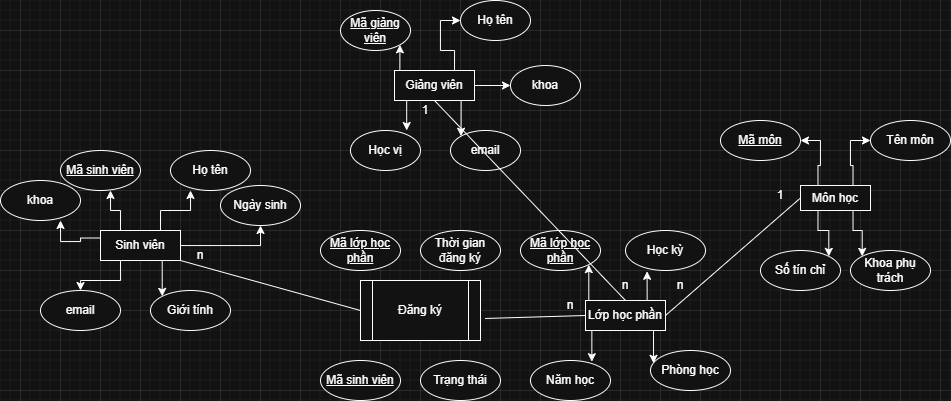

The diagram above was exported from draw.io. Its source (the exported page's mxGraphModel, read from the mxfile embedded in the PNG):
<mxGraphModel dx="2053" dy="1830" grid="1" gridSize="10" guides="1" tooltips="1" connect="1" arrows="1" fold="1" page="1" pageScale="1" pageWidth="827" pageHeight="1169" math="0" shadow="0">
  <root>
    <mxCell id="0" />
    <mxCell id="1" parent="0" />
    <mxCell id="E-V6t9ar4I8yffGTjKmH-23" edge="1" parent="1" source="E-V6t9ar4I8yffGTjKmH-1" style="edgeStyle=orthogonalEdgeStyle;rounded=0;orthogonalLoop=1;jettySize=auto;html=1;exitX=0.25;exitY=0;exitDx=0;exitDy=0;entryX=1;entryY=0.5;entryDx=0;entryDy=0;" target="E-V6t9ar4I8yffGTjKmH-13">
      <mxGeometry relative="1" as="geometry" />
    </mxCell>
    <mxCell id="E-V6t9ar4I8yffGTjKmH-24" edge="1" parent="1" source="E-V6t9ar4I8yffGTjKmH-1" style="edgeStyle=orthogonalEdgeStyle;rounded=0;orthogonalLoop=1;jettySize=auto;html=1;exitX=0.75;exitY=0;exitDx=0;exitDy=0;entryX=0;entryY=0.5;entryDx=0;entryDy=0;" target="E-V6t9ar4I8yffGTjKmH-15">
      <mxGeometry relative="1" as="geometry" />
    </mxCell>
    <mxCell id="E-V6t9ar4I8yffGTjKmH-25" edge="1" parent="1" source="E-V6t9ar4I8yffGTjKmH-1" style="edgeStyle=orthogonalEdgeStyle;rounded=0;orthogonalLoop=1;jettySize=auto;html=1;exitX=0.25;exitY=1;exitDx=0;exitDy=0;entryX=1;entryY=0;entryDx=0;entryDy=0;" target="E-V6t9ar4I8yffGTjKmH-14">
      <mxGeometry relative="1" as="geometry" />
    </mxCell>
    <mxCell id="E-V6t9ar4I8yffGTjKmH-26" edge="1" parent="1" source="E-V6t9ar4I8yffGTjKmH-1" style="edgeStyle=orthogonalEdgeStyle;rounded=0;orthogonalLoop=1;jettySize=auto;html=1;exitX=0.75;exitY=1;exitDx=0;exitDy=0;entryX=0;entryY=0;entryDx=0;entryDy=0;" target="E-V6t9ar4I8yffGTjKmH-16">
      <mxGeometry relative="1" as="geometry" />
    </mxCell>
    <mxCell id="E-V6t9ar4I8yffGTjKmH-1" parent="1" style="rounded=0;whiteSpace=wrap;html=1;" value="Môn học" vertex="1">
      <mxGeometry height="25" width="70" x="740" y="35" as="geometry" />
    </mxCell>
    <mxCell id="E-V6t9ar4I8yffGTjKmH-21" edge="1" parent="1" source="E-V6t9ar4I8yffGTjKmH-3" style="edgeStyle=orthogonalEdgeStyle;rounded=0;orthogonalLoop=1;jettySize=auto;html=1;exitX=0.75;exitY=1;exitDx=0;exitDy=0;entryX=0;entryY=0;entryDx=0;entryDy=0;" target="E-V6t9ar4I8yffGTjKmH-9">
      <mxGeometry relative="1" as="geometry" />
    </mxCell>
    <mxCell id="E-V6t9ar4I8yffGTjKmH-22" edge="1" parent="1" source="E-V6t9ar4I8yffGTjKmH-3" style="edgeStyle=orthogonalEdgeStyle;rounded=0;orthogonalLoop=1;jettySize=auto;html=1;exitX=0.25;exitY=1;exitDx=0;exitDy=0;entryX=0.5;entryY=0;entryDx=0;entryDy=0;" target="E-V6t9ar4I8yffGTjKmH-8">
      <mxGeometry relative="1" as="geometry" />
    </mxCell>
    <mxCell id="E-V6t9ar4I8yffGTjKmH-46" edge="1" parent="1" source="E-V6t9ar4I8yffGTjKmH-3" style="edgeStyle=orthogonalEdgeStyle;rounded=0;orthogonalLoop=1;jettySize=auto;html=1;entryX=0.5;entryY=1;entryDx=0;entryDy=0;" target="E-V6t9ar4I8yffGTjKmH-10" value="">
      <mxGeometry relative="1" as="geometry">
        <mxPoint x="180" y="70" as="targetPoint" />
      </mxGeometry>
    </mxCell>
    <mxCell id="E-V6t9ar4I8yffGTjKmH-3" parent="1" style="rounded=0;whiteSpace=wrap;html=1;" value="Sinh viên" vertex="1">
      <mxGeometry height="30" width="80" x="40" y="80" as="geometry" />
    </mxCell>
    <mxCell id="E-V6t9ar4I8yffGTjKmH-32" edge="1" parent="1" source="E-V6t9ar4I8yffGTjKmH-4" style="edgeStyle=orthogonalEdgeStyle;rounded=0;orthogonalLoop=1;jettySize=auto;html=1;exitX=0.25;exitY=0;exitDx=0;exitDy=0;entryX=1;entryY=1;entryDx=0;entryDy=0;" target="E-V6t9ar4I8yffGTjKmH-27">
      <mxGeometry relative="1" as="geometry" />
    </mxCell>
    <mxCell id="E-V6t9ar4I8yffGTjKmH-33" edge="1" parent="1" source="E-V6t9ar4I8yffGTjKmH-4" style="edgeStyle=orthogonalEdgeStyle;rounded=0;orthogonalLoop=1;jettySize=auto;html=1;exitX=0.75;exitY=0;exitDx=0;exitDy=0;entryX=0;entryY=0.5;entryDx=0;entryDy=0;" target="E-V6t9ar4I8yffGTjKmH-30">
      <mxGeometry relative="1" as="geometry" />
    </mxCell>
    <mxCell id="E-V6t9ar4I8yffGTjKmH-34" edge="1" parent="1" source="E-V6t9ar4I8yffGTjKmH-4" style="edgeStyle=orthogonalEdgeStyle;rounded=0;orthogonalLoop=1;jettySize=auto;html=1;exitX=1;exitY=0.5;exitDx=0;exitDy=0;entryX=0;entryY=0.5;entryDx=0;entryDy=0;" target="E-V6t9ar4I8yffGTjKmH-31">
      <mxGeometry relative="1" as="geometry" />
    </mxCell>
    <mxCell id="E-V6t9ar4I8yffGTjKmH-36" edge="1" parent="1" source="E-V6t9ar4I8yffGTjKmH-4" style="edgeStyle=orthogonalEdgeStyle;rounded=0;orthogonalLoop=1;jettySize=auto;html=1;exitX=0.75;exitY=1;exitDx=0;exitDy=0;entryX=0;entryY=0;entryDx=0;entryDy=0;" target="E-V6t9ar4I8yffGTjKmH-29">
      <mxGeometry relative="1" as="geometry" />
    </mxCell>
    <mxCell id="E-V6t9ar4I8yffGTjKmH-4" parent="1" style="rounded=0;whiteSpace=wrap;html=1;" value="Giảng viên" vertex="1">
      <mxGeometry height="30" width="80" x="334" y="-80" as="geometry" />
    </mxCell>
    <mxCell id="E-V6t9ar4I8yffGTjKmH-41" edge="1" parent="1" source="E-V6t9ar4I8yffGTjKmH-5" style="edgeStyle=orthogonalEdgeStyle;rounded=0;orthogonalLoop=1;jettySize=auto;html=1;exitX=0.25;exitY=0;exitDx=0;exitDy=0;entryX=1;entryY=1;entryDx=0;entryDy=0;" target="E-V6t9ar4I8yffGTjKmH-37">
      <mxGeometry relative="1" as="geometry" />
    </mxCell>
    <mxCell id="E-V6t9ar4I8yffGTjKmH-5" parent="1" style="rounded=0;whiteSpace=wrap;html=1;" value="Lớp học phần" vertex="1">
      <mxGeometry height="30" width="80" x="525" y="150" as="geometry" />
    </mxCell>
    <mxCell id="E-V6t9ar4I8yffGTjKmH-6" parent="1" style="shape=process;whiteSpace=wrap;html=1;backgroundOutline=1;" value="Đăng ký" vertex="1">
      <mxGeometry height="60" width="120" x="300" y="130" as="geometry" />
    </mxCell>
    <mxCell id="E-V6t9ar4I8yffGTjKmH-7" parent="1" style="ellipse;whiteSpace=wrap;html=1;" value="khoa" vertex="1">
      <mxGeometry height="40" width="80" x="-60" y="30" as="geometry" />
    </mxCell>
    <mxCell id="E-V6t9ar4I8yffGTjKmH-8" parent="1" style="ellipse;whiteSpace=wrap;html=1;" value="email" vertex="1">
      <mxGeometry height="40" width="80" x="-20" y="140" as="geometry" />
    </mxCell>
    <mxCell id="E-V6t9ar4I8yffGTjKmH-9" parent="1" style="ellipse;whiteSpace=wrap;html=1;" value="Giới tính" vertex="1">
      <mxGeometry height="40" width="80" x="90" y="140" as="geometry" />
    </mxCell>
    <mxCell id="E-V6t9ar4I8yffGTjKmH-10" parent="1" style="ellipse;whiteSpace=wrap;html=1;" value="Ngày sinh" vertex="1">
      <mxGeometry height="40" width="80" x="160" y="35" as="geometry" />
    </mxCell>
    <mxCell id="E-V6t9ar4I8yffGTjKmH-11" parent="1" style="ellipse;whiteSpace=wrap;html=1;fontStyle=4" value="Mã sinh viên" vertex="1">
      <mxGeometry height="40" width="80" as="geometry" />
    </mxCell>
    <mxCell id="E-V6t9ar4I8yffGTjKmH-12" parent="1" style="ellipse;whiteSpace=wrap;html=1;" value="Họ tên" vertex="1">
      <mxGeometry height="40" width="80" x="110" as="geometry" />
    </mxCell>
    <mxCell id="E-V6t9ar4I8yffGTjKmH-13" parent="1" style="ellipse;whiteSpace=wrap;html=1;fontStyle=4" value="Mã môn" vertex="1">
      <mxGeometry height="40" width="80" x="660" y="-30" as="geometry" />
    </mxCell>
    <mxCell id="E-V6t9ar4I8yffGTjKmH-14" parent="1" style="ellipse;whiteSpace=wrap;html=1;" value="Số tín chỉ" vertex="1">
      <mxGeometry height="40" width="80" x="700" y="100" as="geometry" />
    </mxCell>
    <mxCell id="E-V6t9ar4I8yffGTjKmH-15" parent="1" style="ellipse;whiteSpace=wrap;html=1;" value="Tên môn" vertex="1">
      <mxGeometry height="40" width="80" x="810" y="-30" as="geometry" />
    </mxCell>
    <mxCell id="E-V6t9ar4I8yffGTjKmH-16" parent="1" style="ellipse;whiteSpace=wrap;html=1;" value="Khoa phụ trách" vertex="1">
      <mxGeometry height="40" width="80" x="790" y="100" as="geometry" />
    </mxCell>
    <mxCell id="E-V6t9ar4I8yffGTjKmH-17" edge="1" parent="1" source="E-V6t9ar4I8yffGTjKmH-3" style="edgeStyle=orthogonalEdgeStyle;rounded=0;orthogonalLoop=1;jettySize=auto;html=1;exitX=0.25;exitY=0;exitDx=0;exitDy=0;entryX=0.625;entryY=1;entryDx=0;entryDy=0;entryPerimeter=0;" target="E-V6t9ar4I8yffGTjKmH-11">
      <mxGeometry relative="1" as="geometry" />
    </mxCell>
    <mxCell id="E-V6t9ar4I8yffGTjKmH-18" edge="1" parent="1" source="E-V6t9ar4I8yffGTjKmH-3" style="edgeStyle=orthogonalEdgeStyle;rounded=0;orthogonalLoop=1;jettySize=auto;html=1;exitX=0;exitY=0.25;exitDx=0;exitDy=0;entryX=1;entryY=0.75;entryDx=0;entryDy=0;entryPerimeter=0;">
      <mxGeometry relative="1" as="geometry">
        <mxPoint y="70" as="targetPoint" />
      </mxGeometry>
    </mxCell>
    <mxCell id="E-V6t9ar4I8yffGTjKmH-19" edge="1" parent="1" source="E-V6t9ar4I8yffGTjKmH-3" style="edgeStyle=orthogonalEdgeStyle;rounded=0;orthogonalLoop=1;jettySize=auto;html=1;exitX=0.75;exitY=0;exitDx=0;exitDy=0;entryX=0.25;entryY=1;entryDx=0;entryDy=0;entryPerimeter=0;" target="E-V6t9ar4I8yffGTjKmH-12">
      <mxGeometry relative="1" as="geometry" />
    </mxCell>
    <mxCell id="E-V6t9ar4I8yffGTjKmH-27" parent="1" style="ellipse;whiteSpace=wrap;html=1;fontStyle=4" value="Mã giảng viên" vertex="1">
      <mxGeometry height="40" width="70" x="280" y="-140" as="geometry" />
    </mxCell>
    <mxCell id="E-V6t9ar4I8yffGTjKmH-28" parent="1" style="ellipse;whiteSpace=wrap;html=1;" value="Học vị" vertex="1">
      <mxGeometry height="40" width="70" x="290" y="-20" as="geometry" />
    </mxCell>
    <mxCell id="E-V6t9ar4I8yffGTjKmH-29" parent="1" style="ellipse;whiteSpace=wrap;html=1;" value="email" vertex="1">
      <mxGeometry height="40" width="70" x="390" y="-20" as="geometry" />
    </mxCell>
    <mxCell id="E-V6t9ar4I8yffGTjKmH-30" parent="1" style="ellipse;whiteSpace=wrap;html=1;" value="Họ tên" vertex="1">
      <mxGeometry height="40" width="70" x="400" y="-150" as="geometry" />
    </mxCell>
    <mxCell id="E-V6t9ar4I8yffGTjKmH-31" parent="1" style="ellipse;whiteSpace=wrap;html=1;" value="khoa" vertex="1">
      <mxGeometry height="40" width="70" x="450" y="-85" as="geometry" />
    </mxCell>
    <mxCell id="E-V6t9ar4I8yffGTjKmH-35" edge="1" parent="1" source="E-V6t9ar4I8yffGTjKmH-4" style="edgeStyle=orthogonalEdgeStyle;rounded=0;orthogonalLoop=1;jettySize=auto;html=1;exitX=0.25;exitY=1;exitDx=0;exitDy=0;entryX=0.803;entryY=0;entryDx=0;entryDy=0;entryPerimeter=0;" target="E-V6t9ar4I8yffGTjKmH-28">
      <mxGeometry relative="1" as="geometry" />
    </mxCell>
    <mxCell id="E-V6t9ar4I8yffGTjKmH-37" parent="1" style="ellipse;whiteSpace=wrap;html=1;fontStyle=4" value="Mã lớp học phần" vertex="1">
      <mxGeometry height="40" width="80" x="460" y="80" as="geometry" />
    </mxCell>
    <mxCell id="E-V6t9ar4I8yffGTjKmH-38" parent="1" style="ellipse;whiteSpace=wrap;html=1;" value="Năm học" vertex="1">
      <mxGeometry height="40" width="80" x="470" y="210" as="geometry" />
    </mxCell>
    <mxCell id="E-V6t9ar4I8yffGTjKmH-39" parent="1" style="ellipse;whiteSpace=wrap;html=1;" value="Học kỳ" vertex="1">
      <mxGeometry height="40" width="80" x="565" y="80" as="geometry" />
    </mxCell>
    <mxCell id="E-V6t9ar4I8yffGTjKmH-40" parent="1" style="ellipse;whiteSpace=wrap;html=1;" value="Phòng học" vertex="1">
      <mxGeometry height="40" width="80" x="590" y="200" as="geometry" />
    </mxCell>
    <mxCell id="E-V6t9ar4I8yffGTjKmH-42" edge="1" parent="1" source="E-V6t9ar4I8yffGTjKmH-5" style="edgeStyle=orthogonalEdgeStyle;rounded=0;orthogonalLoop=1;jettySize=auto;html=1;exitX=0.75;exitY=0;exitDx=0;exitDy=0;entryX=0.27;entryY=1.02;entryDx=0;entryDy=0;entryPerimeter=0;" target="E-V6t9ar4I8yffGTjKmH-39">
      <mxGeometry relative="1" as="geometry" />
    </mxCell>
    <mxCell id="E-V6t9ar4I8yffGTjKmH-43" edge="1" parent="1" source="E-V6t9ar4I8yffGTjKmH-5" style="edgeStyle=orthogonalEdgeStyle;rounded=0;orthogonalLoop=1;jettySize=auto;html=1;exitX=0.25;exitY=1;exitDx=0;exitDy=0;entryX=0.767;entryY=0.03;entryDx=0;entryDy=0;entryPerimeter=0;" target="E-V6t9ar4I8yffGTjKmH-38">
      <mxGeometry relative="1" as="geometry" />
    </mxCell>
    <mxCell id="E-V6t9ar4I8yffGTjKmH-44" edge="1" parent="1" source="E-V6t9ar4I8yffGTjKmH-5" style="edgeStyle=orthogonalEdgeStyle;rounded=0;orthogonalLoop=1;jettySize=auto;html=1;exitX=0.75;exitY=1;exitDx=0;exitDy=0;entryX=0.038;entryY=0.32;entryDx=0;entryDy=0;entryPerimeter=0;" target="E-V6t9ar4I8yffGTjKmH-40">
      <mxGeometry relative="1" as="geometry" />
    </mxCell>
    <mxCell id="E-V6t9ar4I8yffGTjKmH-45" edge="1" parent="1" source="E-V6t9ar4I8yffGTjKmH-3" style="endArrow=none;html=1;rounded=0;exitX=1;exitY=1;exitDx=0;exitDy=0;entryX=0;entryY=0.5;entryDx=0;entryDy=0;entryPerimeter=0;" target="E-V6t9ar4I8yffGTjKmH-6" value="">
      <mxGeometry height="50" relative="1" width="50" as="geometry">
        <mxPoint x="390" y="220" as="sourcePoint" />
        <mxPoint x="440" y="170" as="targetPoint" />
      </mxGeometry>
    </mxCell>
    <mxCell id="E-V6t9ar4I8yffGTjKmH-47" parent="1" style="text;html=1;whiteSpace=wrap;strokeColor=none;fillColor=none;align=center;verticalAlign=middle;rounded=0;" value="n" vertex="1">
      <mxGeometry height="30" width="60" x="110" y="90" as="geometry" />
    </mxCell>
    <mxCell id="E-V6t9ar4I8yffGTjKmH-50" parent="1" style="ellipse;whiteSpace=wrap;html=1;fontStyle=4" value="Mã lớp học phần" vertex="1">
      <mxGeometry height="40" width="80" x="260" y="80" as="geometry" />
    </mxCell>
    <mxCell id="E-V6t9ar4I8yffGTjKmH-51" parent="1" style="ellipse;whiteSpace=wrap;html=1;fontStyle=4" value="Mã sinh viên" vertex="1">
      <mxGeometry height="40" width="80" x="260" y="210" as="geometry" />
    </mxCell>
    <mxCell id="E-V6t9ar4I8yffGTjKmH-52" edge="1" parent="1" source="E-V6t9ar4I8yffGTjKmH-6" style="endArrow=none;html=1;rounded=0;entryX=0;entryY=0.5;entryDx=0;entryDy=0;exitX=1.038;exitY=0.633;exitDx=0;exitDy=0;exitPerimeter=0;" target="E-V6t9ar4I8yffGTjKmH-5" value="">
      <mxGeometry height="50" relative="1" width="50" as="geometry">
        <mxPoint x="390" y="230" as="sourcePoint" />
        <mxPoint x="440" y="180" as="targetPoint" />
      </mxGeometry>
    </mxCell>
    <mxCell id="E-V6t9ar4I8yffGTjKmH-53" parent="1" style="text;html=1;whiteSpace=wrap;strokeColor=none;fillColor=none;align=center;verticalAlign=middle;rounded=0;" value="n" vertex="1">
      <mxGeometry height="30" width="60" x="480" y="140" as="geometry" />
    </mxCell>
    <mxCell id="E-V6t9ar4I8yffGTjKmH-54" edge="1" parent="1" source="E-V6t9ar4I8yffGTjKmH-5" style="endArrow=none;html=1;rounded=0;entryX=0;entryY=0.5;entryDx=0;entryDy=0;exitX=1;exitY=0.5;exitDx=0;exitDy=0;" target="E-V6t9ar4I8yffGTjKmH-1" value="">
      <mxGeometry height="50" relative="1" width="50" as="geometry">
        <mxPoint x="390" y="150" as="sourcePoint" />
        <mxPoint x="440" y="100" as="targetPoint" />
      </mxGeometry>
    </mxCell>
    <mxCell id="E-V6t9ar4I8yffGTjKmH-55" parent="1" style="text;html=1;whiteSpace=wrap;strokeColor=none;fillColor=none;align=center;verticalAlign=middle;rounded=0;" value="1" vertex="1">
      <mxGeometry height="30" width="60" x="690" y="30" as="geometry" />
    </mxCell>
    <mxCell id="E-V6t9ar4I8yffGTjKmH-56" parent="1" style="text;html=1;whiteSpace=wrap;strokeColor=none;fillColor=none;align=center;verticalAlign=middle;rounded=0;" value="n" vertex="1">
      <mxGeometry height="30" width="60" x="590" y="120" as="geometry" />
    </mxCell>
    <mxCell id="E-V6t9ar4I8yffGTjKmH-58" edge="1" parent="1" source="E-V6t9ar4I8yffGTjKmH-4" style="endArrow=none;html=1;rounded=0;entryX=0.5;entryY=0;entryDx=0;entryDy=0;exitX=0.5;exitY=1;exitDx=0;exitDy=0;" target="E-V6t9ar4I8yffGTjKmH-5" value="">
      <mxGeometry height="50" relative="1" width="50" as="geometry">
        <mxPoint x="480" y="20" as="sourcePoint" />
        <mxPoint x="530" y="30" as="targetPoint" />
      </mxGeometry>
    </mxCell>
    <mxCell id="E-V6t9ar4I8yffGTjKmH-59" parent="1" style="text;html=1;whiteSpace=wrap;strokeColor=none;fillColor=none;align=center;verticalAlign=middle;rounded=0;" value="1" vertex="1">
      <mxGeometry height="20" width="30" x="350" y="-50" as="geometry" />
    </mxCell>
    <mxCell id="E-V6t9ar4I8yffGTjKmH-60" edge="1" parent="1" source="E-V6t9ar4I8yffGTjKmH-59" style="edgeStyle=orthogonalEdgeStyle;rounded=0;orthogonalLoop=1;jettySize=auto;html=1;exitX=0.5;exitY=1;exitDx=0;exitDy=0;" target="E-V6t9ar4I8yffGTjKmH-59">
      <mxGeometry relative="1" as="geometry" />
    </mxCell>
    <mxCell id="E-V6t9ar4I8yffGTjKmH-62" parent="1" style="text;html=1;whiteSpace=wrap;strokeColor=none;fillColor=none;align=center;verticalAlign=middle;rounded=0;" value="n" vertex="1">
      <mxGeometry height="30" width="60" x="535" y="120" as="geometry" />
    </mxCell>
    <mxCell id="E-V6t9ar4I8yffGTjKmH-63" parent="1" style="ellipse;whiteSpace=wrap;html=1;" value="Trạng thái" vertex="1">
      <mxGeometry height="40" width="80" x="360" y="210" as="geometry" />
    </mxCell>
    <mxCell id="E-V6t9ar4I8yffGTjKmH-64" parent="1" style="ellipse;whiteSpace=wrap;html=1;fontStyle=0" value="Thời gian đăng ký" vertex="1">
      <mxGeometry height="40" width="80" x="360" y="80" as="geometry" />
    </mxCell>
  </root>
</mxGraphModel>